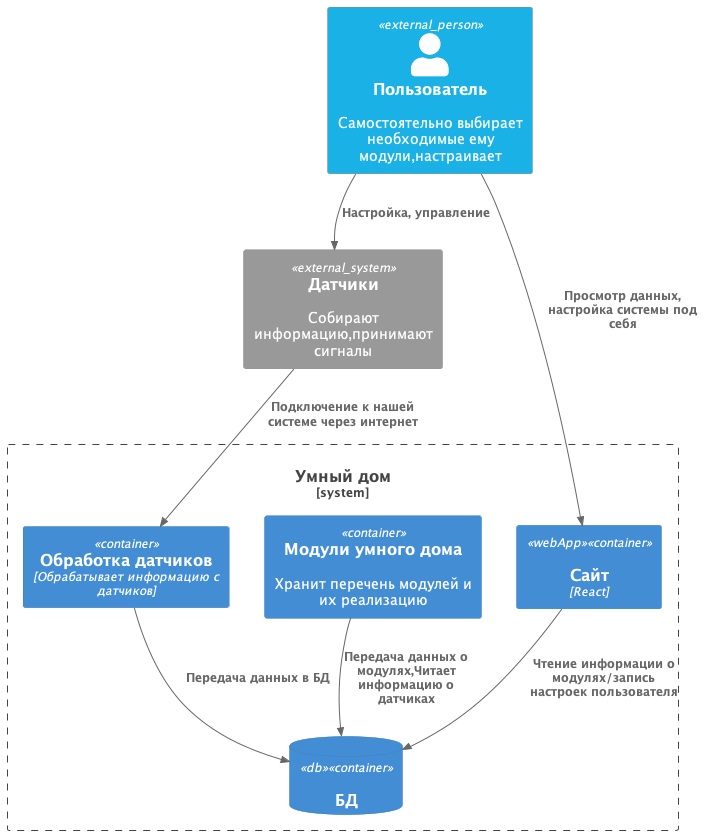

The diagram above was rendered by PlantUML. Its source (embedded in the PNG):
@startuml container_diagram
!include https://raw.githubusercontent.com/plantuml-stdlib/C4-PlantUML/master/C4_Container.puml

 !$COLOR_USER = "#1ab1e6 "
 AddContainerTag("db", $sprite="database_server", $legendText="database container")
 AddContainerTag("webApp", $sprite="application_server", $legendText="web app container")
 
  UpdateElementStyle("external_person", $bgColor=$COLOR_USER)
 
  Person_Ext(user, "Пользователь", "Cамостоятельно выбирает необходимые ему модули,настраивает")
  System_Ext(sensors, "Датчики","Собирают информацию,принимают сигналы")

  System_Boundary(our_system, "Умный дом" ) {
  ContainerDb(db, "БД", $tags="db")
  

   Container(service_sensors, "Обработка датчиков", "Обрабатывает информацию с датчиков" )
   Container(module_system, "Модули умного дома" ,$descr="Хранит перечень модулей и их реализацию")

   Container(web_app, "Сайт", "React", $tags="webApp")
  
  
  
  }
   
  Rel(user, sensors, "Настройка, управление")
  Rel(sensors, service_sensors, "Подключение к нашей системе через интернет")
  Rel(user, web_app, "Просмотр данных, настройка системы под себя" )
  Rel(service_sensors, db, "Передача данных в БД")
  
  Rel(module_system, db, "Передача данных о модулях,Читает информацию о датчиках")
  Rel(web_app, db, "Чтение информации о модулях/запись настроек пользователя")



@enduml